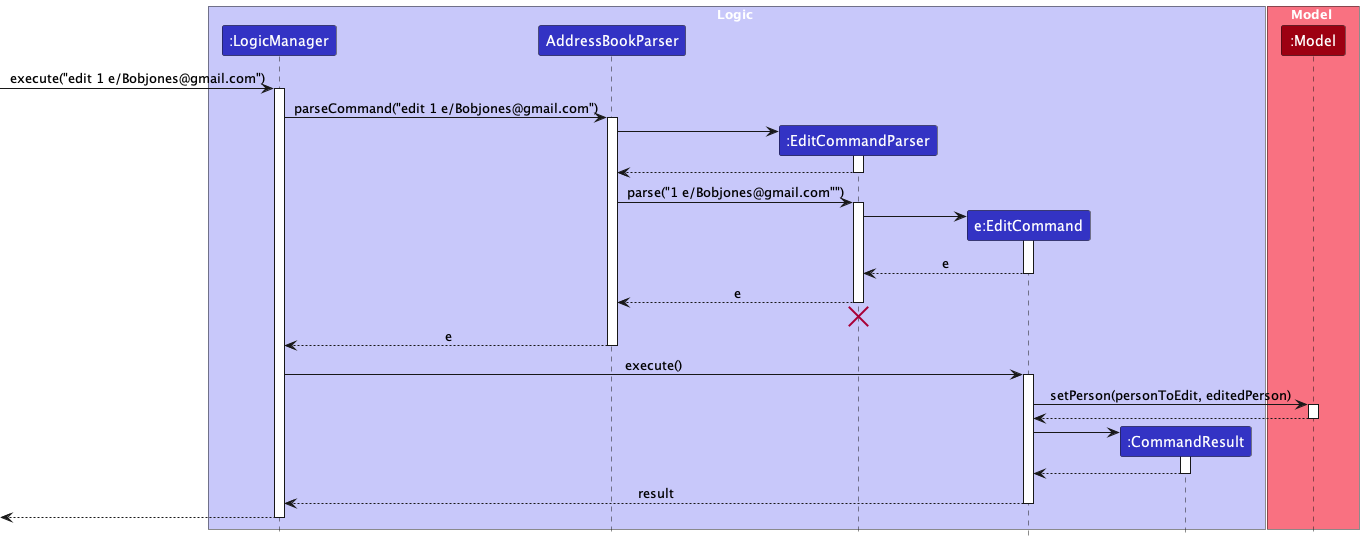

The diagram above was rendered by PlantUML. Its source (embedded in the PNG):
@startuml
!include style.puml

box Logic LOGIC_COLOR_T1
participant ":LogicManager" as LogicManager LOGIC_COLOR
participant AddressBookParser as AddressBookParser LOGIC_COLOR
participant ":EditCommandParser" as EditCommandParser LOGIC_COLOR
participant "e:EditCommand" as EditCommand LOGIC_COLOR
participant ":CommandResult" as CommandResult LOGIC_COLOR
end box

box Model MODEL_COLOR_T1
participant ":Model" as Model MODEL_COLOR
end box

[-> LogicManager : execute("edit 1 e/Bobjones@gmail.com")
activate LogicManager

LogicManager -> AddressBookParser : parseCommand("edit 1 e/Bobjones@gmail.com")
activate AddressBookParser

create EditCommandParser
AddressBookParser -> EditCommandParser
activate EditCommandParser

EditCommandParser --> AddressBookParser
deactivate EditCommandParser

AddressBookParser -> EditCommandParser : parse("1 e/Bobjones@gmail.com"")
activate EditCommandParser

create EditCommand
EditCommandParser -> EditCommand
activate EditCommand

EditCommand --> EditCommandParser : e
deactivate EditCommand

EditCommandParser --> AddressBookParser : e
deactivate EditCommandParser
'Hidden arrow to position the destroy marker below the end of the activation bar.
EditCommandParser -[hidden]-> AddressBookParser
destroy EditCommandParser

AddressBookParser --> LogicManager : e
deactivate AddressBookParser

LogicManager -> EditCommand : execute()
activate EditCommand

EditCommand -> Model : setPerson(personToEdit, editedPerson)
activate Model

Model --> EditCommand
deactivate Model

create CommandResult
EditCommand -> CommandResult
activate CommandResult

CommandResult --> EditCommand :
deactivate CommandResult

EditCommand --> LogicManager : result
deactivate EditCommand

[<--LogicManager
deactivate LogicManager
@enduml